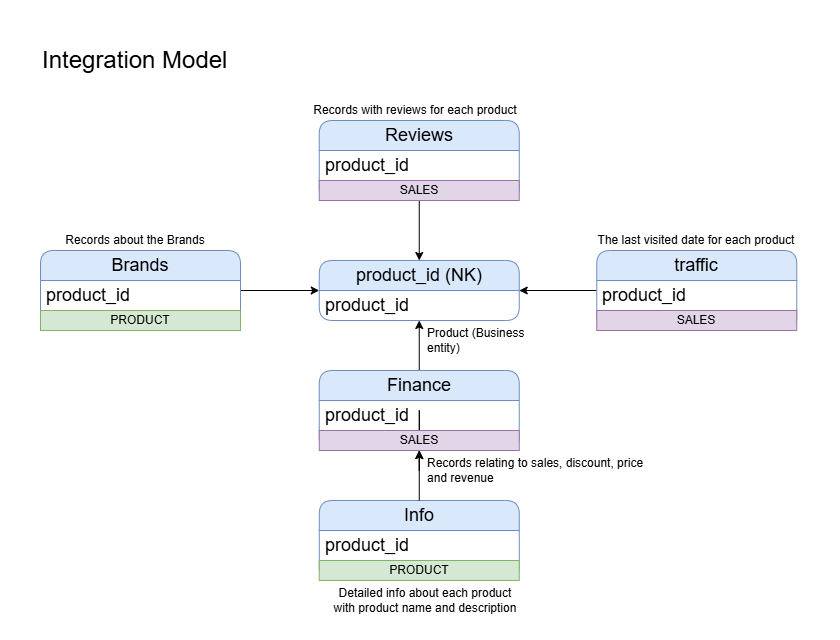

The diagram above was exported from draw.io. Its source (the exported page's mxGraphModel, read from the mxfile embedded in the PNG):
<mxGraphModel dx="1426" dy="849" grid="1" gridSize="10" guides="1" tooltips="1" connect="1" arrows="1" fold="1" page="1" pageScale="1" pageWidth="850" pageHeight="1100" math="0" shadow="0">
  <root>
    <mxCell id="0" />
    <mxCell id="1" parent="0" />
    <mxCell id="TybYbQBw-K3CJU1F6khQ-1" value="Integration Model" style="rounded=0;whiteSpace=wrap;html=1;fillColor=none;strokeColor=none;fontSize=24;align=left;" parent="1" vertex="1">
      <mxGeometry x="40" y="40" width="320" height="40" as="geometry" />
    </mxCell>
    <mxCell id="TybYbQBw-K3CJU1F6khQ-24" style="edgeStyle=orthogonalEdgeStyle;rounded=0;orthogonalLoop=1;jettySize=auto;html=1;entryX=0;entryY=0.5;entryDx=0;entryDy=0;" parent="1" source="TybYbQBw-K3CJU1F6khQ-2" target="TybYbQBw-K3CJU1F6khQ-19" edge="1">
      <mxGeometry relative="1" as="geometry" />
    </mxCell>
    <mxCell id="TybYbQBw-K3CJU1F6khQ-2" value="Brands" style="swimlane;fontStyle=0;childLayout=stackLayout;horizontal=1;startSize=30;horizontalStack=0;resizeParent=1;resizeParentMax=0;resizeLast=0;collapsible=1;marginBottom=0;whiteSpace=wrap;html=1;fillColor=#dae8fc;strokeColor=#6c8ebf;fontSize=18;rounded=1;" parent="1" vertex="1">
      <mxGeometry x="40" y="250" width="200" height="80" as="geometry" />
    </mxCell>
    <mxCell id="TybYbQBw-K3CJU1F6khQ-3" value="product_id" style="text;strokeColor=none;fillColor=none;align=left;verticalAlign=middle;spacingLeft=4;spacingRight=4;overflow=hidden;points=[[0,0.5],[1,0.5]];portConstraint=eastwest;rotatable=0;whiteSpace=wrap;html=1;fontSize=18;rounded=1;" parent="TybYbQBw-K3CJU1F6khQ-2" vertex="1">
      <mxGeometry y="30" width="200" height="30" as="geometry" />
    </mxCell>
    <mxCell id="TybYbQBw-K3CJU1F6khQ-29" value="PRODUCT" style="rounded=0;whiteSpace=wrap;html=1;fillColor=#d5e8d4;strokeColor=#82b366;" parent="TybYbQBw-K3CJU1F6khQ-2" vertex="1">
      <mxGeometry y="60" width="200" height="20" as="geometry" />
    </mxCell>
    <mxCell id="TybYbQBw-K3CJU1F6khQ-6" value="Records about the Brands" style="rounded=0;whiteSpace=wrap;html=1;fillColor=none;strokeColor=none;" parent="1" vertex="1">
      <mxGeometry x="60" y="230" width="150" height="20" as="geometry" />
    </mxCell>
    <mxCell id="TybYbQBw-K3CJU1F6khQ-26" style="edgeStyle=orthogonalEdgeStyle;rounded=0;orthogonalLoop=1;jettySize=auto;html=1;" parent="1" source="TybYbQBw-K3CJU1F6khQ-7" target="TybYbQBw-K3CJU1F6khQ-19" edge="1">
      <mxGeometry relative="1" as="geometry" />
    </mxCell>
    <mxCell id="TybYbQBw-K3CJU1F6khQ-7" value="Finance" style="swimlane;fontStyle=0;childLayout=stackLayout;horizontal=1;startSize=30;horizontalStack=0;resizeParent=1;resizeParentMax=0;resizeLast=0;collapsible=1;marginBottom=0;whiteSpace=wrap;html=1;fillColor=#dae8fc;strokeColor=#6c8ebf;fontSize=18;rounded=1;" parent="1" vertex="1">
      <mxGeometry x="318.75" y="370" width="200" height="80" as="geometry" />
    </mxCell>
    <mxCell id="TybYbQBw-K3CJU1F6khQ-8" value="product_id" style="text;strokeColor=none;fillColor=none;align=left;verticalAlign=middle;spacingLeft=4;spacingRight=4;overflow=hidden;points=[[0,0.5],[1,0.5]];portConstraint=eastwest;rotatable=0;whiteSpace=wrap;html=1;fontSize=18;rounded=1;" parent="TybYbQBw-K3CJU1F6khQ-7" vertex="1">
      <mxGeometry y="30" width="200" height="30" as="geometry" />
    </mxCell>
    <mxCell id="TybYbQBw-K3CJU1F6khQ-27" style="edgeStyle=orthogonalEdgeStyle;rounded=0;orthogonalLoop=1;jettySize=auto;html=1;" parent="TybYbQBw-K3CJU1F6khQ-7" source="TybYbQBw-K3CJU1F6khQ-31" target="TybYbQBw-K3CJU1F6khQ-7" edge="1">
      <mxGeometry relative="1" as="geometry" />
    </mxCell>
    <mxCell id="TybYbQBw-K3CJU1F6khQ-31" value="SALES" style="rounded=0;whiteSpace=wrap;html=1;fillColor=#e1d5e7;strokeColor=#9673a6;" parent="TybYbQBw-K3CJU1F6khQ-7" vertex="1">
      <mxGeometry y="60" width="200" height="20" as="geometry" />
    </mxCell>
    <mxCell id="TybYbQBw-K3CJU1F6khQ-9" value="Records relating to sales, discount, price and revenue" style="rounded=0;whiteSpace=wrap;html=1;fillColor=none;strokeColor=none;align=left;" parent="1" vertex="1">
      <mxGeometry x="425" y="460" width="231.24" height="20" as="geometry" />
    </mxCell>
    <mxCell id="TybYbQBw-K3CJU1F6khQ-10" value="Info" style="swimlane;fontStyle=0;childLayout=stackLayout;horizontal=1;startSize=30;horizontalStack=0;resizeParent=1;resizeParentMax=0;resizeLast=0;collapsible=1;marginBottom=0;whiteSpace=wrap;html=1;fillColor=#dae8fc;strokeColor=#6c8ebf;fontSize=18;rounded=1;" parent="1" vertex="1">
      <mxGeometry x="318.76" y="500" width="200" height="80" as="geometry" />
    </mxCell>
    <mxCell id="TybYbQBw-K3CJU1F6khQ-11" value="product_id" style="text;strokeColor=none;fillColor=none;align=left;verticalAlign=middle;spacingLeft=4;spacingRight=4;overflow=hidden;points=[[0,0.5],[1,0.5]];portConstraint=eastwest;rotatable=0;whiteSpace=wrap;html=1;fontSize=18;rounded=1;" parent="TybYbQBw-K3CJU1F6khQ-10" vertex="1">
      <mxGeometry y="30" width="200" height="30" as="geometry" />
    </mxCell>
    <mxCell id="TybYbQBw-K3CJU1F6khQ-28" value="PRODUCT" style="rounded=0;whiteSpace=wrap;html=1;fillColor=#d5e8d4;strokeColor=#82b366;" parent="TybYbQBw-K3CJU1F6khQ-10" vertex="1">
      <mxGeometry y="60" width="200" height="20" as="geometry" />
    </mxCell>
    <mxCell id="TybYbQBw-K3CJU1F6khQ-12" value="Detailed info about each product with product name and description" style="rounded=0;whiteSpace=wrap;html=1;fillColor=none;strokeColor=none;" parent="1" vertex="1">
      <mxGeometry x="330" y="590" width="190" height="20" as="geometry" />
    </mxCell>
    <mxCell id="TybYbQBw-K3CJU1F6khQ-23" style="edgeStyle=orthogonalEdgeStyle;rounded=0;orthogonalLoop=1;jettySize=auto;html=1;" parent="1" source="TybYbQBw-K3CJU1F6khQ-13" target="TybYbQBw-K3CJU1F6khQ-19" edge="1">
      <mxGeometry relative="1" as="geometry" />
    </mxCell>
    <mxCell id="TybYbQBw-K3CJU1F6khQ-13" value="Reviews" style="swimlane;fontStyle=0;childLayout=stackLayout;horizontal=1;startSize=30;horizontalStack=0;resizeParent=1;resizeParentMax=0;resizeLast=0;collapsible=1;marginBottom=0;whiteSpace=wrap;html=1;fillColor=#dae8fc;strokeColor=#6c8ebf;fontSize=18;rounded=1;" parent="1" vertex="1">
      <mxGeometry x="318.75" y="120" width="200" height="80" as="geometry" />
    </mxCell>
    <mxCell id="TybYbQBw-K3CJU1F6khQ-14" value="product_id" style="text;strokeColor=none;fillColor=none;align=left;verticalAlign=middle;spacingLeft=4;spacingRight=4;overflow=hidden;points=[[0,0.5],[1,0.5]];portConstraint=eastwest;rotatable=0;whiteSpace=wrap;html=1;fontSize=18;rounded=1;" parent="TybYbQBw-K3CJU1F6khQ-13" vertex="1">
      <mxGeometry y="30" width="200" height="30" as="geometry" />
    </mxCell>
    <mxCell id="TybYbQBw-K3CJU1F6khQ-33" value="SALES" style="rounded=0;whiteSpace=wrap;html=1;fillColor=#e1d5e7;strokeColor=#9673a6;" parent="TybYbQBw-K3CJU1F6khQ-13" vertex="1">
      <mxGeometry y="60" width="200" height="20" as="geometry" />
    </mxCell>
    <mxCell id="TybYbQBw-K3CJU1F6khQ-15" value="Records with reviews for each product" style="rounded=0;whiteSpace=wrap;html=1;fillColor=none;strokeColor=none;" parent="1" vertex="1">
      <mxGeometry x="300" y="100" width="230" height="20" as="geometry" />
    </mxCell>
    <mxCell id="TybYbQBw-K3CJU1F6khQ-25" style="edgeStyle=orthogonalEdgeStyle;rounded=0;orthogonalLoop=1;jettySize=auto;html=1;entryX=1;entryY=0.5;entryDx=0;entryDy=0;" parent="1" source="TybYbQBw-K3CJU1F6khQ-16" target="TybYbQBw-K3CJU1F6khQ-19" edge="1">
      <mxGeometry relative="1" as="geometry" />
    </mxCell>
    <mxCell id="TybYbQBw-K3CJU1F6khQ-16" value="traffic" style="swimlane;fontStyle=0;childLayout=stackLayout;horizontal=1;startSize=30;horizontalStack=0;resizeParent=1;resizeParentMax=0;resizeLast=0;collapsible=1;marginBottom=0;whiteSpace=wrap;html=1;fillColor=#dae8fc;strokeColor=#6c8ebf;fontSize=18;rounded=1;" parent="1" vertex="1">
      <mxGeometry x="596.26" y="250" width="200" height="80" as="geometry" />
    </mxCell>
    <mxCell id="TybYbQBw-K3CJU1F6khQ-17" value="product_id" style="text;strokeColor=none;fillColor=none;align=left;verticalAlign=middle;spacingLeft=4;spacingRight=4;overflow=hidden;points=[[0,0.5],[1,0.5]];portConstraint=eastwest;rotatable=0;whiteSpace=wrap;html=1;fontSize=18;rounded=1;" parent="TybYbQBw-K3CJU1F6khQ-16" vertex="1">
      <mxGeometry y="30" width="200" height="30" as="geometry" />
    </mxCell>
    <mxCell id="TybYbQBw-K3CJU1F6khQ-30" value="SALES" style="rounded=0;whiteSpace=wrap;html=1;fillColor=#e1d5e7;strokeColor=#9673a6;" parent="TybYbQBw-K3CJU1F6khQ-16" vertex="1">
      <mxGeometry y="60" width="200" height="20" as="geometry" />
    </mxCell>
    <mxCell id="TybYbQBw-K3CJU1F6khQ-18" value="The last visited date&amp;nbsp;&lt;span style=&quot;background-color: transparent; color: light-dark(rgb(0, 0, 0), rgb(255, 255, 255));&quot;&gt;for each product&lt;/span&gt;" style="rounded=0;whiteSpace=wrap;html=1;fillColor=none;strokeColor=none;" parent="1" vertex="1">
      <mxGeometry x="581.26" y="230" width="230" height="20" as="geometry" />
    </mxCell>
    <mxCell id="TybYbQBw-K3CJU1F6khQ-19" value="product_id (NK)" style="swimlane;fontStyle=0;childLayout=stackLayout;horizontal=1;startSize=30;horizontalStack=0;resizeParent=1;resizeParentMax=0;resizeLast=0;collapsible=1;marginBottom=0;whiteSpace=wrap;html=1;fillColor=#dae8fc;strokeColor=#6c8ebf;fontSize=18;rounded=1;" parent="1" vertex="1">
      <mxGeometry x="318.75" y="260" width="200" height="60" as="geometry" />
    </mxCell>
    <mxCell id="TybYbQBw-K3CJU1F6khQ-20" value="product_id" style="text;strokeColor=none;fillColor=none;align=left;verticalAlign=middle;spacingLeft=4;spacingRight=4;overflow=hidden;points=[[0,0.5],[1,0.5]];portConstraint=eastwest;rotatable=0;whiteSpace=wrap;html=1;fontSize=18;rounded=1;" parent="TybYbQBw-K3CJU1F6khQ-19" vertex="1">
      <mxGeometry y="30" width="200" height="30" as="geometry" />
    </mxCell>
    <mxCell id="TybYbQBw-K3CJU1F6khQ-21" value="Product (Business entity)" style="rounded=0;whiteSpace=wrap;html=1;fillColor=none;strokeColor=none;align=left;" parent="1" vertex="1">
      <mxGeometry x="425" y="330" width="125" height="20" as="geometry" />
    </mxCell>
    <mxCell id="TybYbQBw-K3CJU1F6khQ-32" value="" style="edgeStyle=orthogonalEdgeStyle;rounded=0;orthogonalLoop=1;jettySize=auto;html=1;" parent="1" source="TybYbQBw-K3CJU1F6khQ-10" target="TybYbQBw-K3CJU1F6khQ-31" edge="1">
      <mxGeometry relative="1" as="geometry">
        <mxPoint x="419" y="500" as="sourcePoint" />
        <mxPoint x="419" y="430" as="targetPoint" />
      </mxGeometry>
    </mxCell>
    <mxCell id="NJK1_c-FYw4BM9nn44_h-1" value="" style="rounded=0;whiteSpace=wrap;html=1;fillColor=none;strokeColor=none;" vertex="1" parent="1">
      <mxGeometry width="840" height="640" as="geometry" />
    </mxCell>
  </root>
</mxGraphModel>